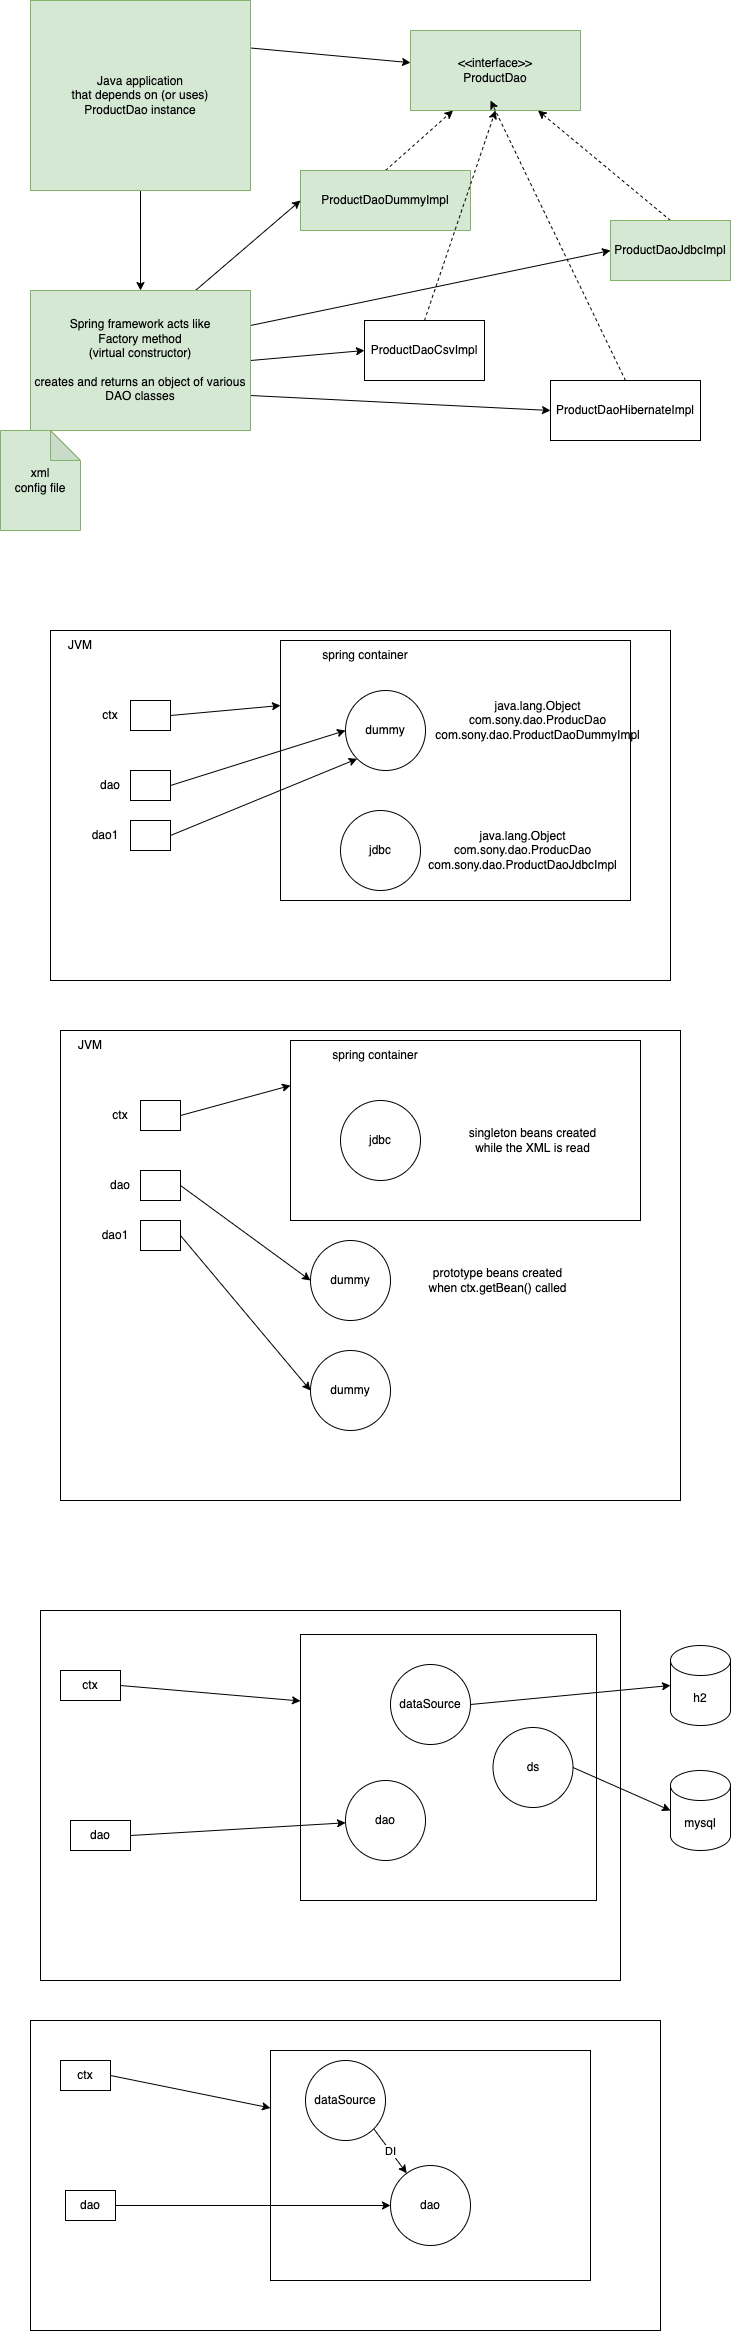

The diagram above was exported from draw.io. Its source (the exported page's mxGraphModel, read from the mxfile embedded in the PNG):
<mxGraphModel dx="850" dy="378" grid="1" gridSize="10" guides="1" tooltips="1" connect="1" arrows="1" fold="1" page="1" pageScale="1" pageWidth="827" pageHeight="1169" math="0" shadow="0">
  <root>
    <mxCell id="0" />
    <mxCell id="1" parent="0" />
    <mxCell id="2" value="&amp;lt;&amp;lt;interface&amp;gt;&amp;gt;&lt;br&gt;ProductDao" style="rounded=0;whiteSpace=wrap;html=1;fillColor=#d5e8d4;strokeColor=#82b366;" vertex="1" parent="1">
      <mxGeometry x="460" y="120" width="170" height="80" as="geometry" />
    </mxCell>
    <mxCell id="4" style="edgeStyle=none;html=1;exitX=1;exitY=0.25;exitDx=0;exitDy=0;" edge="1" parent="1" source="3" target="2">
      <mxGeometry relative="1" as="geometry" />
    </mxCell>
    <mxCell id="14" style="edgeStyle=none;html=1;exitX=0.5;exitY=1;exitDx=0;exitDy=0;entryX=0.5;entryY=0;entryDx=0;entryDy=0;" edge="1" parent="1" source="3" target="9">
      <mxGeometry relative="1" as="geometry" />
    </mxCell>
    <mxCell id="3" value="Java application&lt;br&gt;that depends on (or uses)&lt;br&gt;ProductDao instance" style="rounded=0;whiteSpace=wrap;html=1;fillColor=#d5e8d4;strokeColor=#82b366;" vertex="1" parent="1">
      <mxGeometry x="80" y="90" width="220" height="190" as="geometry" />
    </mxCell>
    <mxCell id="15" style="edgeStyle=none;html=1;exitX=0.5;exitY=0;exitDx=0;exitDy=0;entryX=0.25;entryY=1;entryDx=0;entryDy=0;dashed=1;" edge="1" parent="1" source="5" target="2">
      <mxGeometry relative="1" as="geometry" />
    </mxCell>
    <mxCell id="5" value="ProductDaoDummyImpl" style="rounded=0;whiteSpace=wrap;html=1;fillColor=#d5e8d4;strokeColor=#82b366;" vertex="1" parent="1">
      <mxGeometry x="350" y="260" width="170" height="60" as="geometry" />
    </mxCell>
    <mxCell id="16" style="edgeStyle=none;html=1;exitX=0.5;exitY=0;exitDx=0;exitDy=0;entryX=0.5;entryY=1;entryDx=0;entryDy=0;dashed=1;" edge="1" parent="1" source="6" target="2">
      <mxGeometry relative="1" as="geometry" />
    </mxCell>
    <mxCell id="6" value="ProductDaoCsvImpl" style="rounded=0;whiteSpace=wrap;html=1;" vertex="1" parent="1">
      <mxGeometry x="414" y="410" width="120" height="60" as="geometry" />
    </mxCell>
    <mxCell id="18" style="edgeStyle=none;html=1;exitX=0.5;exitY=0;exitDx=0;exitDy=0;entryX=0.75;entryY=1;entryDx=0;entryDy=0;dashed=1;" edge="1" parent="1" source="7" target="2">
      <mxGeometry relative="1" as="geometry" />
    </mxCell>
    <mxCell id="7" value="ProductDaoJdbcImpl" style="rounded=0;whiteSpace=wrap;html=1;fillColor=#d5e8d4;strokeColor=#82b366;" vertex="1" parent="1">
      <mxGeometry x="660" y="310" width="120" height="60" as="geometry" />
    </mxCell>
    <mxCell id="17" style="edgeStyle=none;html=1;exitX=0.5;exitY=0;exitDx=0;exitDy=0;dashed=1;" edge="1" parent="1" source="8">
      <mxGeometry relative="1" as="geometry">
        <mxPoint x="540" y="190" as="targetPoint" />
      </mxGeometry>
    </mxCell>
    <mxCell id="8" value="ProductDaoHibernateImpl" style="rounded=0;whiteSpace=wrap;html=1;" vertex="1" parent="1">
      <mxGeometry x="600" y="470" width="150" height="60" as="geometry" />
    </mxCell>
    <mxCell id="10" style="edgeStyle=none;html=1;exitX=0.75;exitY=0;exitDx=0;exitDy=0;entryX=0;entryY=0.5;entryDx=0;entryDy=0;" edge="1" parent="1" source="9" target="5">
      <mxGeometry relative="1" as="geometry" />
    </mxCell>
    <mxCell id="11" style="edgeStyle=none;html=1;exitX=1;exitY=0.25;exitDx=0;exitDy=0;entryX=0;entryY=0.5;entryDx=0;entryDy=0;" edge="1" parent="1" source="9" target="7">
      <mxGeometry relative="1" as="geometry" />
    </mxCell>
    <mxCell id="12" style="edgeStyle=none;html=1;exitX=1;exitY=0.5;exitDx=0;exitDy=0;entryX=0;entryY=0.5;entryDx=0;entryDy=0;" edge="1" parent="1" source="9" target="6">
      <mxGeometry relative="1" as="geometry" />
    </mxCell>
    <mxCell id="13" style="edgeStyle=none;html=1;exitX=1;exitY=0.75;exitDx=0;exitDy=0;entryX=0;entryY=0.5;entryDx=0;entryDy=0;" edge="1" parent="1" source="9" target="8">
      <mxGeometry relative="1" as="geometry" />
    </mxCell>
    <mxCell id="9" value="Spring framework acts like&lt;br&gt;Factory method&lt;br&gt;(virtual constructor)&lt;br&gt;&lt;br&gt;creates and returns an object of various DAO classes" style="rounded=0;whiteSpace=wrap;html=1;fillColor=#d5e8d4;strokeColor=#82b366;" vertex="1" parent="1">
      <mxGeometry x="80" y="380" width="220" height="140" as="geometry" />
    </mxCell>
    <mxCell id="19" value="xml&lt;br&gt;config file" style="shape=note;whiteSpace=wrap;html=1;backgroundOutline=1;darkOpacity=0.05;fillColor=#d5e8d4;strokeColor=#82b366;" vertex="1" parent="1">
      <mxGeometry x="50" y="520" width="80" height="100" as="geometry" />
    </mxCell>
    <mxCell id="20" value="" style="rounded=0;whiteSpace=wrap;html=1;" vertex="1" parent="1">
      <mxGeometry x="100" y="720" width="620" height="350" as="geometry" />
    </mxCell>
    <mxCell id="21" value="JVM" style="text;html=1;strokeColor=none;fillColor=none;align=center;verticalAlign=middle;whiteSpace=wrap;rounded=0;" vertex="1" parent="1">
      <mxGeometry x="100" y="720" width="60" height="30" as="geometry" />
    </mxCell>
    <mxCell id="22" value="ctx" style="text;html=1;strokeColor=none;fillColor=none;align=center;verticalAlign=middle;whiteSpace=wrap;rounded=0;" vertex="1" parent="1">
      <mxGeometry x="130" y="790" width="60" height="30" as="geometry" />
    </mxCell>
    <mxCell id="26" style="edgeStyle=none;html=1;exitX=1;exitY=0.5;exitDx=0;exitDy=0;entryX=0;entryY=0.25;entryDx=0;entryDy=0;" edge="1" parent="1" source="23" target="24">
      <mxGeometry relative="1" as="geometry" />
    </mxCell>
    <mxCell id="23" value="" style="rounded=0;whiteSpace=wrap;html=1;" vertex="1" parent="1">
      <mxGeometry x="180" y="790" width="40" height="30" as="geometry" />
    </mxCell>
    <mxCell id="24" value="" style="rounded=0;whiteSpace=wrap;html=1;" vertex="1" parent="1">
      <mxGeometry x="330" y="730" width="350" height="260" as="geometry" />
    </mxCell>
    <mxCell id="25" value="spring container" style="text;html=1;strokeColor=none;fillColor=none;align=center;verticalAlign=middle;whiteSpace=wrap;rounded=0;" vertex="1" parent="1">
      <mxGeometry x="330" y="730" width="170" height="30" as="geometry" />
    </mxCell>
    <mxCell id="27" value="dummy" style="ellipse;whiteSpace=wrap;html=1;aspect=fixed;" vertex="1" parent="1">
      <mxGeometry x="395" y="780" width="80" height="80" as="geometry" />
    </mxCell>
    <mxCell id="28" value="jdbc" style="ellipse;whiteSpace=wrap;html=1;aspect=fixed;" vertex="1" parent="1">
      <mxGeometry x="390" y="900" width="80" height="80" as="geometry" />
    </mxCell>
    <mxCell id="29" value="java.lang.Object&lt;br&gt;com.sony.dao.ProducDao&lt;br&gt;com.sony.dao.ProductDaoDummyImpl" style="text;html=1;strokeColor=none;fillColor=none;align=center;verticalAlign=middle;whiteSpace=wrap;rounded=0;" vertex="1" parent="1">
      <mxGeometry x="515" y="780" width="145" height="60" as="geometry" />
    </mxCell>
    <mxCell id="30" value="java.lang.Object&lt;br&gt;com.sony.dao.ProducDao&lt;br&gt;com.sony.dao.ProductDaoJdbcImpl" style="text;html=1;strokeColor=none;fillColor=none;align=center;verticalAlign=middle;whiteSpace=wrap;rounded=0;" vertex="1" parent="1">
      <mxGeometry x="500" y="910" width="145" height="60" as="geometry" />
    </mxCell>
    <mxCell id="31" value="dao" style="text;html=1;strokeColor=none;fillColor=none;align=center;verticalAlign=middle;whiteSpace=wrap;rounded=0;" vertex="1" parent="1">
      <mxGeometry x="130" y="860" width="60" height="30" as="geometry" />
    </mxCell>
    <mxCell id="33" style="edgeStyle=none;html=1;exitX=1;exitY=0.5;exitDx=0;exitDy=0;entryX=0;entryY=0.5;entryDx=0;entryDy=0;" edge="1" parent="1" source="32" target="27">
      <mxGeometry relative="1" as="geometry" />
    </mxCell>
    <mxCell id="32" value="" style="rounded=0;whiteSpace=wrap;html=1;" vertex="1" parent="1">
      <mxGeometry x="180" y="860" width="40" height="30" as="geometry" />
    </mxCell>
    <mxCell id="34" value="dao1" style="text;html=1;strokeColor=none;fillColor=none;align=center;verticalAlign=middle;whiteSpace=wrap;rounded=0;" vertex="1" parent="1">
      <mxGeometry x="130" y="910" width="50" height="30" as="geometry" />
    </mxCell>
    <mxCell id="36" style="edgeStyle=none;html=1;exitX=1;exitY=0.5;exitDx=0;exitDy=0;entryX=0;entryY=1;entryDx=0;entryDy=0;" edge="1" parent="1" source="35" target="27">
      <mxGeometry relative="1" as="geometry" />
    </mxCell>
    <mxCell id="35" value="" style="rounded=0;whiteSpace=wrap;html=1;" vertex="1" parent="1">
      <mxGeometry x="180" y="910" width="40" height="30" as="geometry" />
    </mxCell>
    <mxCell id="71" value="" style="rounded=0;whiteSpace=wrap;html=1;" vertex="1" parent="1">
      <mxGeometry x="110" y="1120" width="620" height="470" as="geometry" />
    </mxCell>
    <mxCell id="72" value="JVM" style="text;html=1;strokeColor=none;fillColor=none;align=center;verticalAlign=middle;whiteSpace=wrap;rounded=0;" vertex="1" parent="1">
      <mxGeometry x="110" y="1120" width="60" height="30" as="geometry" />
    </mxCell>
    <mxCell id="73" value="ctx" style="text;html=1;strokeColor=none;fillColor=none;align=center;verticalAlign=middle;whiteSpace=wrap;rounded=0;" vertex="1" parent="1">
      <mxGeometry x="140" y="1190" width="60" height="30" as="geometry" />
    </mxCell>
    <mxCell id="74" style="edgeStyle=none;html=1;exitX=1;exitY=0.5;exitDx=0;exitDy=0;entryX=0;entryY=0.25;entryDx=0;entryDy=0;" edge="1" source="75" target="76" parent="1">
      <mxGeometry relative="1" as="geometry" />
    </mxCell>
    <mxCell id="75" value="" style="rounded=0;whiteSpace=wrap;html=1;" vertex="1" parent="1">
      <mxGeometry x="190" y="1190" width="40" height="30" as="geometry" />
    </mxCell>
    <mxCell id="76" value="" style="rounded=0;whiteSpace=wrap;html=1;" vertex="1" parent="1">
      <mxGeometry x="340" y="1130" width="350" height="180" as="geometry" />
    </mxCell>
    <mxCell id="77" value="spring container" style="text;html=1;strokeColor=none;fillColor=none;align=center;verticalAlign=middle;whiteSpace=wrap;rounded=0;" vertex="1" parent="1">
      <mxGeometry x="340" y="1130" width="170" height="30" as="geometry" />
    </mxCell>
    <mxCell id="78" value="dummy" style="ellipse;whiteSpace=wrap;html=1;aspect=fixed;" vertex="1" parent="1">
      <mxGeometry x="360" y="1330" width="80" height="80" as="geometry" />
    </mxCell>
    <mxCell id="79" value="jdbc" style="ellipse;whiteSpace=wrap;html=1;aspect=fixed;" vertex="1" parent="1">
      <mxGeometry x="390" y="1190" width="80" height="80" as="geometry" />
    </mxCell>
    <mxCell id="80" value="prototype beans created when ctx.getBean() called" style="text;html=1;strokeColor=none;fillColor=none;align=center;verticalAlign=middle;whiteSpace=wrap;rounded=0;" vertex="1" parent="1">
      <mxGeometry x="475" y="1340" width="145" height="60" as="geometry" />
    </mxCell>
    <mxCell id="81" value="singleton beans created while the XML is read" style="text;html=1;strokeColor=none;fillColor=none;align=center;verticalAlign=middle;whiteSpace=wrap;rounded=0;" vertex="1" parent="1">
      <mxGeometry x="510" y="1200" width="145" height="60" as="geometry" />
    </mxCell>
    <mxCell id="82" value="dao" style="text;html=1;strokeColor=none;fillColor=none;align=center;verticalAlign=middle;whiteSpace=wrap;rounded=0;" vertex="1" parent="1">
      <mxGeometry x="140" y="1260" width="60" height="30" as="geometry" />
    </mxCell>
    <mxCell id="83" style="edgeStyle=none;html=1;exitX=1;exitY=0.5;exitDx=0;exitDy=0;entryX=0;entryY=0.5;entryDx=0;entryDy=0;" edge="1" source="84" target="78" parent="1">
      <mxGeometry relative="1" as="geometry" />
    </mxCell>
    <mxCell id="84" value="" style="rounded=0;whiteSpace=wrap;html=1;" vertex="1" parent="1">
      <mxGeometry x="190" y="1260" width="40" height="30" as="geometry" />
    </mxCell>
    <mxCell id="85" value="dao1" style="text;html=1;strokeColor=none;fillColor=none;align=center;verticalAlign=middle;whiteSpace=wrap;rounded=0;" vertex="1" parent="1">
      <mxGeometry x="140" y="1310" width="50" height="30" as="geometry" />
    </mxCell>
    <mxCell id="86" style="edgeStyle=none;html=1;exitX=1;exitY=0.5;exitDx=0;exitDy=0;entryX=0;entryY=0.5;entryDx=0;entryDy=0;" edge="1" source="87" target="88" parent="1">
      <mxGeometry relative="1" as="geometry" />
    </mxCell>
    <mxCell id="87" value="" style="rounded=0;whiteSpace=wrap;html=1;" vertex="1" parent="1">
      <mxGeometry x="190" y="1310" width="40" height="30" as="geometry" />
    </mxCell>
    <mxCell id="88" value="dummy" style="ellipse;whiteSpace=wrap;html=1;aspect=fixed;" vertex="1" parent="1">
      <mxGeometry x="360" y="1440" width="80" height="80" as="geometry" />
    </mxCell>
    <mxCell id="89" value="" style="rounded=0;whiteSpace=wrap;html=1;" vertex="1" parent="1">
      <mxGeometry x="90" y="1700" width="580" height="370" as="geometry" />
    </mxCell>
    <mxCell id="90" value="" style="rounded=0;whiteSpace=wrap;html=1;" vertex="1" parent="1">
      <mxGeometry x="350" y="1724" width="296" height="266" as="geometry" />
    </mxCell>
    <mxCell id="92" style="edgeStyle=none;html=1;exitX=1;exitY=0.5;exitDx=0;exitDy=0;entryX=0;entryY=0.25;entryDx=0;entryDy=0;" edge="1" parent="1" source="91" target="90">
      <mxGeometry relative="1" as="geometry" />
    </mxCell>
    <mxCell id="91" value="ctx" style="rounded=0;whiteSpace=wrap;html=1;" vertex="1" parent="1">
      <mxGeometry x="110" y="1760" width="60" height="30" as="geometry" />
    </mxCell>
    <mxCell id="101" style="edgeStyle=none;html=1;exitX=1;exitY=0.5;exitDx=0;exitDy=0;entryX=0;entryY=0.5;entryDx=0;entryDy=0;entryPerimeter=0;" edge="1" parent="1" source="93" target="99">
      <mxGeometry relative="1" as="geometry" />
    </mxCell>
    <mxCell id="93" value="dataSource" style="ellipse;whiteSpace=wrap;html=1;aspect=fixed;" vertex="1" parent="1">
      <mxGeometry x="440" y="1754" width="80" height="80" as="geometry" />
    </mxCell>
    <mxCell id="94" value="dao" style="ellipse;whiteSpace=wrap;html=1;aspect=fixed;" vertex="1" parent="1">
      <mxGeometry x="395" y="1870" width="80" height="80" as="geometry" />
    </mxCell>
    <mxCell id="97" style="edgeStyle=none;html=1;exitX=1;exitY=0.5;exitDx=0;exitDy=0;" edge="1" parent="1" source="96" target="94">
      <mxGeometry relative="1" as="geometry" />
    </mxCell>
    <mxCell id="96" value="dao" style="rounded=0;whiteSpace=wrap;html=1;" vertex="1" parent="1">
      <mxGeometry x="120" y="1910" width="60" height="30" as="geometry" />
    </mxCell>
    <mxCell id="102" style="edgeStyle=none;html=1;exitX=1;exitY=0.5;exitDx=0;exitDy=0;entryX=0;entryY=0.5;entryDx=0;entryDy=0;entryPerimeter=0;" edge="1" parent="1" source="98" target="100">
      <mxGeometry relative="1" as="geometry" />
    </mxCell>
    <mxCell id="98" value="ds" style="ellipse;whiteSpace=wrap;html=1;aspect=fixed;" vertex="1" parent="1">
      <mxGeometry x="542.5" y="1817" width="80" height="80" as="geometry" />
    </mxCell>
    <mxCell id="99" value="h2" style="shape=cylinder3;whiteSpace=wrap;html=1;boundedLbl=1;backgroundOutline=1;size=15;" vertex="1" parent="1">
      <mxGeometry x="720" y="1735" width="60" height="80" as="geometry" />
    </mxCell>
    <mxCell id="100" value="mysql" style="shape=cylinder3;whiteSpace=wrap;html=1;boundedLbl=1;backgroundOutline=1;size=15;" vertex="1" parent="1">
      <mxGeometry x="720" y="1860" width="60" height="80" as="geometry" />
    </mxCell>
    <mxCell id="103" value="" style="rounded=0;whiteSpace=wrap;html=1;" vertex="1" parent="1">
      <mxGeometry x="80" y="2110" width="630" height="310" as="geometry" />
    </mxCell>
    <mxCell id="104" value="" style="rounded=0;whiteSpace=wrap;html=1;" vertex="1" parent="1">
      <mxGeometry x="320" y="2140" width="320" height="230" as="geometry" />
    </mxCell>
    <mxCell id="111" value="DI" style="edgeStyle=none;html=1;exitX=1;exitY=1;exitDx=0;exitDy=0;" edge="1" parent="1" source="105" target="109">
      <mxGeometry relative="1" as="geometry" />
    </mxCell>
    <mxCell id="105" value="dataSource" style="ellipse;whiteSpace=wrap;html=1;aspect=fixed;" vertex="1" parent="1">
      <mxGeometry x="355" y="2150" width="80" height="80" as="geometry" />
    </mxCell>
    <mxCell id="107" style="edgeStyle=none;html=1;exitX=1;exitY=0.5;exitDx=0;exitDy=0;entryX=0;entryY=0.25;entryDx=0;entryDy=0;" edge="1" parent="1" source="106" target="104">
      <mxGeometry relative="1" as="geometry" />
    </mxCell>
    <mxCell id="106" value="ctx" style="rounded=0;whiteSpace=wrap;html=1;" vertex="1" parent="1">
      <mxGeometry x="110" y="2150" width="50" height="30" as="geometry" />
    </mxCell>
    <mxCell id="110" style="edgeStyle=none;html=1;exitX=1;exitY=0.5;exitDx=0;exitDy=0;" edge="1" parent="1" source="108" target="109">
      <mxGeometry relative="1" as="geometry" />
    </mxCell>
    <mxCell id="108" value="dao" style="rounded=0;whiteSpace=wrap;html=1;" vertex="1" parent="1">
      <mxGeometry x="115" y="2280" width="50" height="30" as="geometry" />
    </mxCell>
    <mxCell id="109" value="dao" style="ellipse;whiteSpace=wrap;html=1;aspect=fixed;" vertex="1" parent="1">
      <mxGeometry x="440" y="2255" width="80" height="80" as="geometry" />
    </mxCell>
  </root>
</mxGraphModel>